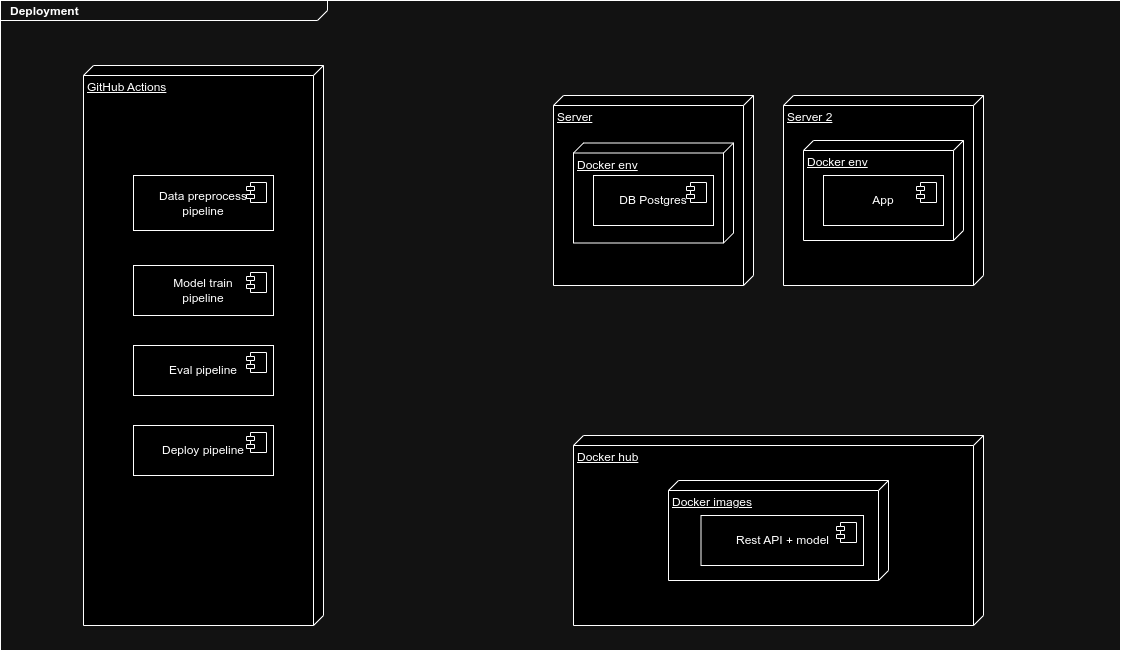

The diagram above was exported from draw.io. Its source (the exported page's mxGraphModel, read from the mxfile embedded in the PNG):
<mxGraphModel dx="1674" dy="804" grid="1" gridSize="10" guides="1" tooltips="1" connect="1" arrows="1" fold="1" page="1" pageScale="1.5" pageWidth="1169" pageHeight="826" background="none" math="0" shadow="0">
  <root>
    <mxCell id="0" style=";html=1;" />
    <mxCell id="1" style=";html=1;" parent="0" />
    <mxCell id="1672d66443f91eb5-1" value="&lt;p style=&quot;margin: 0px ; margin-top: 4px ; margin-left: 10px ; text-align: left&quot;&gt;&lt;b&gt;Deployment&lt;/b&gt;&lt;/p&gt;" style="html=1;strokeWidth=1;shape=mxgraph.sysml.package;html=1;overflow=fill;whiteSpace=wrap;fillColor=none;gradientColor=none;fontSize=12;align=center;labelX=327.64;" parent="1" vertex="1">
      <mxGeometry x="317" y="295" width="1120" height="650" as="geometry" />
    </mxCell>
    <mxCell id="1672d66443f91eb5-13" style="edgeStyle=orthogonalEdgeStyle;rounded=0;html=1;jettySize=auto;orthogonalLoop=1;endArrow=circlePlus;endFill=0;" parent="1" edge="1">
      <mxGeometry relative="1" as="geometry">
        <Array as="points">
          <mxPoint x="477" y="485" />
          <mxPoint x="517" y="485" />
        </Array>
        <mxPoint x="517" y="450" as="targetPoint" />
      </mxGeometry>
    </mxCell>
    <mxCell id="1672d66443f91eb5-15" style="edgeStyle=orthogonalEdgeStyle;rounded=0;html=1;endArrow=circlePlus;endFill=0;jettySize=auto;orthogonalLoop=1;" parent="1" edge="1">
      <mxGeometry relative="1" as="geometry">
        <Array as="points">
          <mxPoint x="717" y="485" />
          <mxPoint x="517" y="485" />
        </Array>
        <mxPoint x="517" y="450" as="targetPoint" />
      </mxGeometry>
    </mxCell>
    <mxCell id="1672d66443f91eb5-21" style="edgeStyle=none;rounded=0;html=1;dashed=1;endArrow=none;endFill=0;jettySize=auto;orthogonalLoop=1;" parent="1" edge="1">
      <mxGeometry relative="1" as="geometry">
        <mxPoint x="1066.5833333333335" y="660" as="targetPoint" />
      </mxGeometry>
    </mxCell>
    <mxCell id="1672d66443f91eb5-16" style="edgeStyle=orthogonalEdgeStyle;rounded=0;html=1;endArrow=circlePlus;endFill=0;jettySize=auto;orthogonalLoop=1;entryX=0.25;entryY=1;" parent="1" edge="1">
      <mxGeometry relative="1" as="geometry">
        <Array as="points">
          <mxPoint x="627" y="635" />
          <mxPoint x="677" y="635" />
        </Array>
        <mxPoint x="677" y="610" as="targetPoint" />
      </mxGeometry>
    </mxCell>
    <mxCell id="1672d66443f91eb5-17" style="edgeStyle=orthogonalEdgeStyle;rounded=0;html=1;endArrow=circlePlus;endFill=0;jettySize=auto;orthogonalLoop=1;entryX=0.5;entryY=1;" parent="1" edge="1">
      <mxGeometry relative="1" as="geometry">
        <Array as="points">
          <mxPoint x="817" y="635" />
          <mxPoint x="717" y="635" />
        </Array>
        <mxPoint x="717" y="610" as="targetPoint" />
      </mxGeometry>
    </mxCell>
    <mxCell id="1672d66443f91eb5-18" style="edgeStyle=orthogonalEdgeStyle;rounded=0;html=1;endArrow=circlePlus;endFill=0;jettySize=auto;orthogonalLoop=1;entryX=0.75;entryY=1;" parent="1" edge="1">
      <mxGeometry relative="1" as="geometry">
        <Array as="points">
          <mxPoint x="1017" y="625" />
          <mxPoint x="757" y="625" />
        </Array>
        <mxPoint x="757" y="610" as="targetPoint" />
      </mxGeometry>
    </mxCell>
    <mxCell id="1672d66443f91eb5-22" style="edgeStyle=none;rounded=0;html=1;dashed=1;endArrow=none;endFill=0;jettySize=auto;orthogonalLoop=1;" parent="1" edge="1">
      <mxGeometry relative="1" as="geometry">
        <mxPoint x="1017" y="660" as="sourcePoint" />
      </mxGeometry>
    </mxCell>
    <mxCell id="1672d66443f91eb5-14" style="edgeStyle=orthogonalEdgeStyle;rounded=0;html=1;endArrow=circlePlus;endFill=0;jettySize=auto;orthogonalLoop=1;" parent="1" edge="1">
      <mxGeometry relative="1" as="geometry">
        <Array as="points">
          <mxPoint x="477" y="755" />
          <mxPoint x="477" y="755" />
        </Array>
        <mxPoint x="477" y="620" as="targetPoint" />
      </mxGeometry>
    </mxCell>
    <mxCell id="1672d66443f91eb5-19" style="rounded=0;html=1;endArrow=none;endFill=0;jettySize=auto;orthogonalLoop=1;dashed=1;" parent="1" edge="1">
      <mxGeometry relative="1" as="geometry">
        <mxPoint x="1000.030303030303" y="730" as="targetPoint" />
      </mxGeometry>
    </mxCell>
    <mxCell id="1672d66443f91eb5-20" style="edgeStyle=none;rounded=0;html=1;dashed=1;endArrow=none;endFill=0;jettySize=auto;orthogonalLoop=1;" parent="1" edge="1">
      <mxGeometry relative="1" as="geometry">
        <mxPoint x="1187" y="610" as="targetPoint" />
      </mxGeometry>
    </mxCell>
    <mxCell id="Rmb4aCtxKycuSEQze4xv-1" value="GitHub Actions" style="verticalAlign=top;align=left;spacingTop=8;spacingLeft=2;spacingRight=12;shape=cube;size=10;direction=south;fontStyle=4;html=1;whiteSpace=wrap;" parent="1" vertex="1">
      <mxGeometry x="400" y="360" width="240" height="560" as="geometry" />
    </mxCell>
    <mxCell id="Rmb4aCtxKycuSEQze4xv-4" value="Docker hub" style="verticalAlign=top;align=left;spacingTop=8;spacingLeft=2;spacingRight=12;shape=cube;size=10;direction=south;fontStyle=4;html=1;whiteSpace=wrap;" parent="1" vertex="1">
      <mxGeometry x="890" y="730" width="410" height="190" as="geometry" />
    </mxCell>
    <mxCell id="Rmb4aCtxKycuSEQze4xv-5" value="Docker images" style="verticalAlign=top;align=left;spacingTop=8;spacingLeft=2;spacingRight=12;shape=cube;size=10;direction=south;fontStyle=4;html=1;whiteSpace=wrap;" parent="1" vertex="1">
      <mxGeometry x="985" y="775" width="220" height="100" as="geometry" />
    </mxCell>
    <mxCell id="Rmb4aCtxKycuSEQze4xv-6" value="Server 2" style="verticalAlign=top;align=left;spacingTop=8;spacingLeft=2;spacingRight=12;shape=cube;size=10;direction=south;fontStyle=4;html=1;whiteSpace=wrap;" parent="1" vertex="1">
      <mxGeometry x="1100" y="390" width="200" height="190" as="geometry" />
    </mxCell>
    <mxCell id="Rmb4aCtxKycuSEQze4xv-7" value="Docker env" style="verticalAlign=top;align=left;spacingTop=8;spacingLeft=2;spacingRight=12;shape=cube;size=10;direction=south;fontStyle=4;html=1;whiteSpace=wrap;" parent="1" vertex="1">
      <mxGeometry x="1120" y="435" width="160" height="100" as="geometry" />
    </mxCell>
    <mxCell id="Rmb4aCtxKycuSEQze4xv-9" value="App" style="html=1;dropTarget=0;whiteSpace=wrap;" parent="1" vertex="1">
      <mxGeometry x="1140" y="470" width="120" height="50" as="geometry" />
    </mxCell>
    <mxCell id="Rmb4aCtxKycuSEQze4xv-10" value="" style="shape=module;jettyWidth=8;jettyHeight=4;" parent="Rmb4aCtxKycuSEQze4xv-9" vertex="1">
      <mxGeometry x="1" width="20" height="20" relative="1" as="geometry">
        <mxPoint x="-27" y="7" as="offset" />
      </mxGeometry>
    </mxCell>
    <mxCell id="Rmb4aCtxKycuSEQze4xv-11" value="Data preprocess &lt;br&gt;pipeline" style="html=1;dropTarget=0;whiteSpace=wrap;" parent="1" vertex="1">
      <mxGeometry x="450" y="470" width="140" height="55" as="geometry" />
    </mxCell>
    <mxCell id="Rmb4aCtxKycuSEQze4xv-12" value="" style="shape=module;jettyWidth=8;jettyHeight=4;" parent="Rmb4aCtxKycuSEQze4xv-11" vertex="1">
      <mxGeometry x="1" width="20" height="20" relative="1" as="geometry">
        <mxPoint x="-27" y="7" as="offset" />
      </mxGeometry>
    </mxCell>
    <mxCell id="Rmb4aCtxKycuSEQze4xv-13" value="Model train &lt;br&gt;pipeline" style="html=1;dropTarget=0;whiteSpace=wrap;" parent="1" vertex="1">
      <mxGeometry x="450" y="560" width="140" height="50" as="geometry" />
    </mxCell>
    <mxCell id="Rmb4aCtxKycuSEQze4xv-14" value="" style="shape=module;jettyWidth=8;jettyHeight=4;" parent="Rmb4aCtxKycuSEQze4xv-13" vertex="1">
      <mxGeometry x="1" width="20" height="20" relative="1" as="geometry">
        <mxPoint x="-27" y="7" as="offset" />
      </mxGeometry>
    </mxCell>
    <mxCell id="Rmb4aCtxKycuSEQze4xv-15" value="Eval pipeline" style="html=1;dropTarget=0;whiteSpace=wrap;" parent="1" vertex="1">
      <mxGeometry x="450" y="640" width="140" height="50" as="geometry" />
    </mxCell>
    <mxCell id="Rmb4aCtxKycuSEQze4xv-16" value="" style="shape=module;jettyWidth=8;jettyHeight=4;" parent="Rmb4aCtxKycuSEQze4xv-15" vertex="1">
      <mxGeometry x="1" width="20" height="20" relative="1" as="geometry">
        <mxPoint x="-27" y="7" as="offset" />
      </mxGeometry>
    </mxCell>
    <mxCell id="Rmb4aCtxKycuSEQze4xv-17" value="Deploy pipeline" style="html=1;dropTarget=0;whiteSpace=wrap;" parent="1" vertex="1">
      <mxGeometry x="450" y="720" width="140" height="50" as="geometry" />
    </mxCell>
    <mxCell id="Rmb4aCtxKycuSEQze4xv-18" value="" style="shape=module;jettyWidth=8;jettyHeight=4;" parent="Rmb4aCtxKycuSEQze4xv-17" vertex="1">
      <mxGeometry x="1" width="20" height="20" relative="1" as="geometry">
        <mxPoint x="-27" y="7" as="offset" />
      </mxGeometry>
    </mxCell>
    <mxCell id="Rmb4aCtxKycuSEQze4xv-21" value="Rest API + model" style="html=1;dropTarget=0;whiteSpace=wrap;" parent="1" vertex="1">
      <mxGeometry x="1017.5" y="810" width="162.5" height="50" as="geometry" />
    </mxCell>
    <mxCell id="Rmb4aCtxKycuSEQze4xv-22" value="" style="shape=module;jettyWidth=8;jettyHeight=4;" parent="Rmb4aCtxKycuSEQze4xv-21" vertex="1">
      <mxGeometry x="1" width="20" height="20" relative="1" as="geometry">
        <mxPoint x="-27" y="7" as="offset" />
      </mxGeometry>
    </mxCell>
    <mxCell id="2B7m6pMBsGAesy-rnd_a-1" value="Server" style="verticalAlign=top;align=left;spacingTop=8;spacingLeft=2;spacingRight=12;shape=cube;size=10;direction=south;fontStyle=4;html=1;whiteSpace=wrap;" vertex="1" parent="1">
      <mxGeometry x="870" y="390" width="200" height="190" as="geometry" />
    </mxCell>
    <mxCell id="2B7m6pMBsGAesy-rnd_a-2" value="Docker env" style="verticalAlign=top;align=left;spacingTop=8;spacingLeft=2;spacingRight=12;shape=cube;size=10;direction=south;fontStyle=4;html=1;whiteSpace=wrap;" vertex="1" parent="1">
      <mxGeometry x="890" y="437.5" width="160" height="100" as="geometry" />
    </mxCell>
    <mxCell id="Rmb4aCtxKycuSEQze4xv-19" value="DB Postgres" style="html=1;dropTarget=0;whiteSpace=wrap;" parent="1" vertex="1">
      <mxGeometry x="910" y="470" width="120" height="50" as="geometry" />
    </mxCell>
    <mxCell id="Rmb4aCtxKycuSEQze4xv-20" value="" style="shape=module;jettyWidth=8;jettyHeight=4;" parent="Rmb4aCtxKycuSEQze4xv-19" vertex="1">
      <mxGeometry x="1" width="20" height="20" relative="1" as="geometry">
        <mxPoint x="-27" y="7" as="offset" />
      </mxGeometry>
    </mxCell>
  </root>
</mxGraphModel>